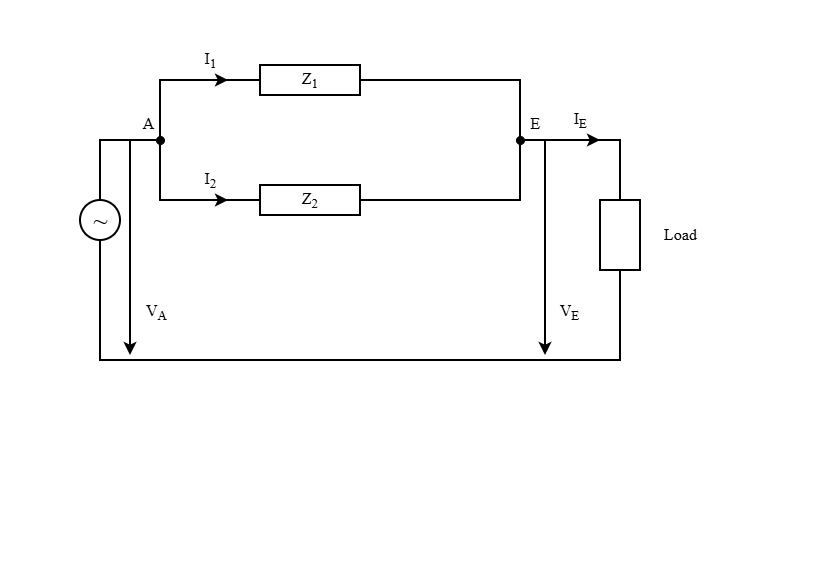

The diagram above was exported from draw.io. Its source (the exported page's mxGraphModel, read from the mxfile embedded in the PNG):
<mxGraphModel dx="1096" dy="561" grid="1" gridSize="10" guides="1" tooltips="1" connect="1" arrows="1" fold="1" page="1" pageScale="1" pageWidth="827" pageHeight="583" math="0" shadow="0">
  <root>
    <mxCell id="0" />
    <mxCell id="1" parent="0" />
    <mxCell id="c3" parent="1" style="ellipse;strokeWidth=2;fillColor=#FFFFFF;fontSize=26;html=1;fontFamily=Times New Roman;" value="~" vertex="1">
      <mxGeometry height="40" width="40" x="80" y="200" as="geometry" />
    </mxCell>
    <mxCell id="c4" edge="1" parent="1" style="html=1;rounded=0;strokeWidth=2;strokeColor=#000000;endArrow=none;" value="">
      <mxGeometry relative="1" as="geometry">
        <Array as="points">
          <mxPoint x="100" y="140" />
        </Array>
        <mxPoint x="100" y="200" as="sourcePoint" />
        <mxPoint x="160" y="140" as="targetPoint" />
      </mxGeometry>
    </mxCell>
    <mxCell id="c5" edge="1" parent="1" style="html=1;rounded=0;strokeWidth=2;strokeColor=#000000;endArrow=none;" value="">
      <mxGeometry relative="1" as="geometry">
        <Array as="points">
          <mxPoint x="160" y="80" />
        </Array>
        <mxPoint x="160" y="140" as="sourcePoint" />
        <mxPoint x="260" y="80" as="targetPoint" />
      </mxGeometry>
    </mxCell>
    <mxCell id="c6" edge="1" parent="1" style="html=1;rounded=0;strokeWidth=2;strokeColor=#000000;endArrow=none;" value="">
      <mxGeometry relative="1" as="geometry">
        <Array as="points">
          <mxPoint x="160" y="200" />
        </Array>
        <mxPoint x="160" y="140" as="sourcePoint" />
        <mxPoint x="260" y="200" as="targetPoint" />
      </mxGeometry>
    </mxCell>
    <mxCell id="c7" parent="1" style="rounded=0;whiteSpace=wrap;strokeWidth=2;fillColor=#FFFFFF;fontFamily=Times New Roman;fontSize=16;html=1;" value="Z&lt;sub&gt;1&lt;/sub&gt;" vertex="1">
      <mxGeometry height="30" width="100" x="260" y="65" as="geometry" />
    </mxCell>
    <mxCell id="c8" parent="1" style="rounded=0;whiteSpace=wrap;strokeWidth=2;fillColor=#FFFFFF;fontFamily=Times New Roman;fontSize=16;html=1;" value="Z&lt;sub&gt;2&lt;/sub&gt;" vertex="1">
      <mxGeometry height="30" width="100" x="260" y="185" as="geometry" />
    </mxCell>
    <mxCell id="c9" edge="1" parent="1" style="html=1;rounded=0;strokeWidth=2;strokeColor=#000000;endArrow=none;" value="">
      <mxGeometry relative="1" as="geometry">
        <Array as="points">
          <mxPoint x="520" y="80" />
          <mxPoint x="520" y="200" />
        </Array>
        <mxPoint x="360" y="80" as="sourcePoint" />
        <mxPoint x="360" y="200" as="targetPoint" />
      </mxGeometry>
    </mxCell>
    <mxCell id="c10" edge="1" parent="1" style="html=1;rounded=0;strokeWidth=2;strokeColor=#000000;endArrow=none;" value="">
      <mxGeometry relative="1" as="geometry">
        <Array as="points">
          <mxPoint x="620" y="140" />
        </Array>
        <mxPoint x="520" y="140" as="sourcePoint" />
        <mxPoint x="620" y="200" as="targetPoint" />
      </mxGeometry>
    </mxCell>
    <mxCell id="c11" parent="1" style="rounded=0;whiteSpace=wrap;strokeWidth=2;fillColor=#FFFFFF;fontFamily=Times New Roman;fontSize=16;html=1;" value="" vertex="1">
      <mxGeometry height="70" width="40" x="600" y="200" as="geometry" />
    </mxCell>
    <mxCell id="c12" parent="1" style="text;align=center;verticalAlign=middle;fontFamily=Times New Roman;fontSize=16;html=1;" value="Load" vertex="1">
      <mxGeometry height="24" width="60" x="650" y="222" as="geometry" />
    </mxCell>
    <mxCell id="c13" edge="1" parent="1" style="html=1;rounded=0;strokeWidth=2;strokeColor=#000000;endArrow=none;" value="">
      <mxGeometry relative="1" as="geometry">
        <Array as="points">
          <mxPoint x="620" y="360" />
          <mxPoint x="100" y="360" />
        </Array>
        <mxPoint x="620" y="270" as="sourcePoint" />
        <mxPoint x="100" y="240" as="targetPoint" />
      </mxGeometry>
    </mxCell>
    <mxCell id="c14" parent="1" style="ellipse;fillColor=#000000;strokeColor=#000000;html=1;" value="" vertex="1">
      <mxGeometry height="8" width="8" x="156" y="136" as="geometry" />
    </mxCell>
    <mxCell id="c15" parent="1" style="ellipse;fillColor=#000000;strokeColor=#000000;html=1;" value="" vertex="1">
      <mxGeometry height="8" width="8" x="516" y="136" as="geometry" />
    </mxCell>
    <mxCell id="c16" parent="1" style="text;align=center;verticalAlign=middle;fontFamily=Times New Roman;fontSize=16;html=1;" value="A" vertex="1">
      <mxGeometry height="22" width="25" x="135" y="112" as="geometry" />
    </mxCell>
    <mxCell id="c17" parent="1" style="text;align=center;verticalAlign=middle;fontFamily=Times New Roman;fontSize=16;html=1;" value="E" vertex="1">
      <mxGeometry height="22" width="25" x="522" y="112" as="geometry" />
    </mxCell>
    <mxCell id="c18" edge="1" parent="1" style="html=1;rounded=0;strokeWidth=2;strokeColor=#000000;endArrow=classic;endFill=1;endSize=7;" value="">
      <mxGeometry relative="1" as="geometry">
        <mxPoint x="190" y="80" as="sourcePoint" />
        <mxPoint x="228" y="80" as="targetPoint" />
      </mxGeometry>
    </mxCell>
    <mxCell id="c19" parent="1" style="text;align=center;verticalAlign=middle;fontFamily=Times New Roman;fontSize=16;html=1;" value="I&lt;sub&gt;1&lt;/sub&gt;" vertex="1">
      <mxGeometry height="24" width="40" x="190" y="48" as="geometry" />
    </mxCell>
    <mxCell id="c20" edge="1" parent="1" style="html=1;rounded=0;strokeWidth=2;strokeColor=#000000;endArrow=classic;endFill=1;endSize=7;" value="">
      <mxGeometry relative="1" as="geometry">
        <mxPoint x="190" y="200" as="sourcePoint" />
        <mxPoint x="228" y="200" as="targetPoint" />
      </mxGeometry>
    </mxCell>
    <mxCell id="c21" parent="1" style="text;align=center;verticalAlign=middle;fontFamily=Times New Roman;fontSize=16;html=1;" value="I&lt;sub&gt;2&lt;/sub&gt;" vertex="1">
      <mxGeometry height="24" width="40" x="190" y="168" as="geometry" />
    </mxCell>
    <mxCell id="c22" edge="1" parent="1" style="html=1;rounded=0;strokeWidth=2;strokeColor=#000000;endArrow=classic;endFill=1;endSize=7;" value="">
      <mxGeometry relative="1" as="geometry">
        <mxPoint x="565" y="140" as="sourcePoint" />
        <mxPoint x="600" y="140" as="targetPoint" />
      </mxGeometry>
    </mxCell>
    <mxCell id="c23" parent="1" style="text;align=center;verticalAlign=middle;fontFamily=Times New Roman;fontSize=16;html=1;" value="I&lt;sub&gt;E&lt;/sub&gt;" vertex="1">
      <mxGeometry height="24" width="40" x="560" y="108" as="geometry" />
    </mxCell>
    <mxCell id="c24" edge="1" parent="1" style="html=1;rounded=0;strokeWidth=2;strokeColor=#000000;endArrow=classic;endFill=1;endSize=7;" value="">
      <mxGeometry relative="1" as="geometry">
        <mxPoint x="130" y="140" as="sourcePoint" />
        <mxPoint x="130" y="355" as="targetPoint" />
      </mxGeometry>
    </mxCell>
    <mxCell id="c25" parent="1" style="text;align=center;verticalAlign=middle;fontFamily=Times New Roman;fontSize=16;html=1;" value="V&lt;sub&gt;A&lt;/sub&gt;" vertex="1">
      <mxGeometry height="24" width="40" x="136" y="300" as="geometry" />
    </mxCell>
    <mxCell id="c26" edge="1" parent="1" style="html=1;rounded=0;strokeWidth=2;strokeColor=#000000;endArrow=classic;endFill=1;endSize=7;" value="">
      <mxGeometry relative="1" as="geometry">
        <mxPoint x="545" y="140" as="sourcePoint" />
        <mxPoint x="545" y="355" as="targetPoint" />
      </mxGeometry>
    </mxCell>
    <mxCell id="c27" parent="1" style="text;align=center;verticalAlign=middle;fontFamily=Times New Roman;fontSize=16;html=1;" value="V&lt;sub&gt;E&lt;/sub&gt;" vertex="1">
      <mxGeometry height="24" width="40" x="549" y="300" as="geometry" />
    </mxCell>
  </root>
</mxGraphModel>